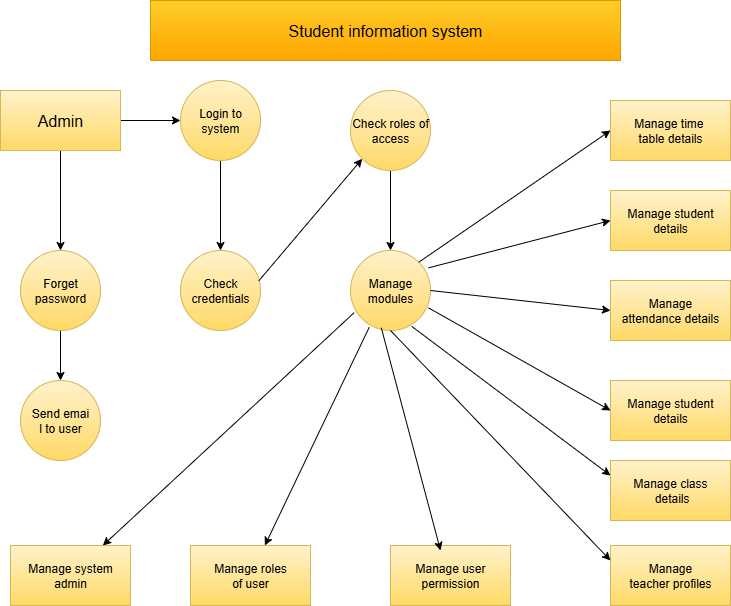

The diagram above was exported from draw.io. Its source (the exported page's mxGraphModel, read from the mxfile embedded in the PNG):
<mxGraphModel dx="1042" dy="604" grid="1" gridSize="10" guides="1" tooltips="1" connect="1" arrows="1" fold="1" page="1" pageScale="1" pageWidth="827" pageHeight="1169" math="0" shadow="0">
  <root>
    <mxCell id="0" />
    <mxCell id="1" parent="0" />
    <mxCell id="1lzXfJgmGNIN7IO_AZrH-1" value="&lt;font size=&quot;3&quot;&gt;Student information system&lt;/font&gt;" style="rounded=0;whiteSpace=wrap;html=1;fillColor=#ffcd28;gradientColor=#ffa500;strokeColor=#d79b00;" vertex="1" parent="1">
      <mxGeometry x="200" y="40" width="470" height="60" as="geometry" />
    </mxCell>
    <mxCell id="1lzXfJgmGNIN7IO_AZrH-20" value="" style="edgeStyle=orthogonalEdgeStyle;rounded=0;orthogonalLoop=1;jettySize=auto;html=1;" edge="1" parent="1" source="1lzXfJgmGNIN7IO_AZrH-2" target="1lzXfJgmGNIN7IO_AZrH-3">
      <mxGeometry relative="1" as="geometry" />
    </mxCell>
    <mxCell id="1lzXfJgmGNIN7IO_AZrH-35" value="" style="edgeStyle=orthogonalEdgeStyle;rounded=0;orthogonalLoop=1;jettySize=auto;html=1;" edge="1" parent="1" source="1lzXfJgmGNIN7IO_AZrH-2" target="1lzXfJgmGNIN7IO_AZrH-6">
      <mxGeometry relative="1" as="geometry" />
    </mxCell>
    <mxCell id="1lzXfJgmGNIN7IO_AZrH-2" value="&lt;font size=&quot;3&quot;&gt;Admin&lt;/font&gt;" style="rounded=0;whiteSpace=wrap;html=1;fillColor=#fff2cc;gradientColor=#ffd966;strokeColor=#d6b656;" vertex="1" parent="1">
      <mxGeometry x="50" y="130" width="120" height="60" as="geometry" />
    </mxCell>
    <mxCell id="1lzXfJgmGNIN7IO_AZrH-21" value="" style="edgeStyle=orthogonalEdgeStyle;rounded=0;orthogonalLoop=1;jettySize=auto;html=1;" edge="1" parent="1" source="1lzXfJgmGNIN7IO_AZrH-3" target="1lzXfJgmGNIN7IO_AZrH-4">
      <mxGeometry relative="1" as="geometry" />
    </mxCell>
    <mxCell id="1lzXfJgmGNIN7IO_AZrH-3" value="Forget&lt;div&gt;password&lt;/div&gt;" style="ellipse;whiteSpace=wrap;html=1;aspect=fixed;fillColor=#fff2cc;gradientColor=#ffd966;strokeColor=#d6b656;" vertex="1" parent="1">
      <mxGeometry x="70" y="290" width="80" height="80" as="geometry" />
    </mxCell>
    <mxCell id="1lzXfJgmGNIN7IO_AZrH-4" value="Send emai&lt;div&gt;l to user&lt;/div&gt;" style="ellipse;whiteSpace=wrap;html=1;aspect=fixed;fillColor=#fff2cc;gradientColor=#ffd966;strokeColor=#d6b656;" vertex="1" parent="1">
      <mxGeometry x="70" y="420" width="80" height="80" as="geometry" />
    </mxCell>
    <mxCell id="1lzXfJgmGNIN7IO_AZrH-5" value="Manage system admin" style="rounded=0;whiteSpace=wrap;html=1;fillColor=#fff2cc;gradientColor=#ffd966;strokeColor=#d6b656;" vertex="1" parent="1">
      <mxGeometry x="60" y="585" width="120" height="60" as="geometry" />
    </mxCell>
    <mxCell id="1lzXfJgmGNIN7IO_AZrH-22" value="" style="edgeStyle=orthogonalEdgeStyle;rounded=0;orthogonalLoop=1;jettySize=auto;html=1;" edge="1" parent="1" source="1lzXfJgmGNIN7IO_AZrH-6" target="1lzXfJgmGNIN7IO_AZrH-7">
      <mxGeometry relative="1" as="geometry" />
    </mxCell>
    <mxCell id="1lzXfJgmGNIN7IO_AZrH-6" value="Login to system" style="ellipse;whiteSpace=wrap;html=1;aspect=fixed;fillColor=#fff2cc;gradientColor=#ffd966;strokeColor=#d6b656;" vertex="1" parent="1">
      <mxGeometry x="230" y="120" width="80" height="80" as="geometry" />
    </mxCell>
    <mxCell id="1lzXfJgmGNIN7IO_AZrH-7" value="Check credentials" style="ellipse;whiteSpace=wrap;html=1;aspect=fixed;fillColor=#fff2cc;gradientColor=#ffd966;strokeColor=#d6b656;" vertex="1" parent="1">
      <mxGeometry x="230" y="290" width="80" height="80" as="geometry" />
    </mxCell>
    <mxCell id="1lzXfJgmGNIN7IO_AZrH-23" value="" style="edgeStyle=orthogonalEdgeStyle;rounded=0;orthogonalLoop=1;jettySize=auto;html=1;" edge="1" parent="1" source="1lzXfJgmGNIN7IO_AZrH-8" target="1lzXfJgmGNIN7IO_AZrH-9">
      <mxGeometry relative="1" as="geometry" />
    </mxCell>
    <mxCell id="1lzXfJgmGNIN7IO_AZrH-8" value="Check roles of access" style="ellipse;whiteSpace=wrap;html=1;aspect=fixed;fillColor=#fff2cc;gradientColor=#ffd966;strokeColor=#d6b656;" vertex="1" parent="1">
      <mxGeometry x="400" y="130" width="80" height="80" as="geometry" />
    </mxCell>
    <mxCell id="1lzXfJgmGNIN7IO_AZrH-9" value="Manage modules" style="ellipse;whiteSpace=wrap;html=1;aspect=fixed;fillColor=#fff2cc;gradientColor=#ffd966;strokeColor=#d6b656;" vertex="1" parent="1">
      <mxGeometry x="400" y="290" width="80" height="80" as="geometry" />
    </mxCell>
    <mxCell id="1lzXfJgmGNIN7IO_AZrH-10" value="Manage roles&lt;div&gt;of user&lt;/div&gt;" style="rounded=0;whiteSpace=wrap;html=1;fillColor=#fff2cc;gradientColor=#ffd966;strokeColor=#d6b656;" vertex="1" parent="1">
      <mxGeometry x="240" y="585" width="120" height="60" as="geometry" />
    </mxCell>
    <mxCell id="1lzXfJgmGNIN7IO_AZrH-12" value="Manage user&lt;div&gt;permission&lt;/div&gt;" style="rounded=0;whiteSpace=wrap;html=1;fillColor=#fff2cc;gradientColor=#ffd966;strokeColor=#d6b656;" vertex="1" parent="1">
      <mxGeometry x="440" y="585" width="120" height="60" as="geometry" />
    </mxCell>
    <mxCell id="1lzXfJgmGNIN7IO_AZrH-14" value="Manage time&amp;nbsp;&lt;div&gt;table&amp;nbsp;&lt;span style=&quot;background-color: transparent; color: light-dark(rgb(0, 0, 0), rgb(255, 255, 255));&quot;&gt;details&lt;/span&gt;&lt;/div&gt;" style="rounded=0;whiteSpace=wrap;html=1;fillColor=#fff2cc;gradientColor=#ffd966;strokeColor=#d6b656;" vertex="1" parent="1">
      <mxGeometry x="660" y="140" width="120" height="60" as="geometry" />
    </mxCell>
    <mxCell id="1lzXfJgmGNIN7IO_AZrH-15" value="Manage&lt;div&gt;teacher profiles&lt;/div&gt;" style="rounded=0;whiteSpace=wrap;html=1;fillColor=#fff2cc;gradientColor=#ffd966;strokeColor=#d6b656;" vertex="1" parent="1">
      <mxGeometry x="660" y="585" width="120" height="60" as="geometry" />
    </mxCell>
    <mxCell id="1lzXfJgmGNIN7IO_AZrH-16" value="Manage class&lt;div&gt;&amp;nbsp;details&lt;/div&gt;" style="rounded=0;whiteSpace=wrap;html=1;fillColor=#fff2cc;gradientColor=#ffd966;strokeColor=#d6b656;" vertex="1" parent="1">
      <mxGeometry x="660" y="500" width="120" height="60" as="geometry" />
    </mxCell>
    <mxCell id="1lzXfJgmGNIN7IO_AZrH-17" value="Manage student details" style="rounded=0;whiteSpace=wrap;html=1;fillColor=#fff2cc;gradientColor=#ffd966;strokeColor=#d6b656;" vertex="1" parent="1">
      <mxGeometry x="660" y="420" width="120" height="60" as="geometry" />
    </mxCell>
    <mxCell id="1lzXfJgmGNIN7IO_AZrH-18" value="Manage&lt;div&gt;attendance details&lt;/div&gt;" style="rounded=0;whiteSpace=wrap;html=1;fillColor=#fff2cc;gradientColor=#ffd966;strokeColor=#d6b656;" vertex="1" parent="1">
      <mxGeometry x="660" y="320" width="120" height="60" as="geometry" />
    </mxCell>
    <mxCell id="1lzXfJgmGNIN7IO_AZrH-19" value="Manage student details" style="rounded=0;whiteSpace=wrap;html=1;fillColor=#fff2cc;gradientColor=#ffd966;strokeColor=#d6b656;" vertex="1" parent="1">
      <mxGeometry x="660" y="230" width="120" height="60" as="geometry" />
    </mxCell>
    <mxCell id="1lzXfJgmGNIN7IO_AZrH-25" value="" style="endArrow=classic;html=1;rounded=0;exitX=0.98;exitY=0.378;exitDx=0;exitDy=0;exitPerimeter=0;entryX=0;entryY=1;entryDx=0;entryDy=0;" edge="1" parent="1" source="1lzXfJgmGNIN7IO_AZrH-7" target="1lzXfJgmGNIN7IO_AZrH-8">
      <mxGeometry width="50" height="50" relative="1" as="geometry">
        <mxPoint x="430" y="260" as="sourcePoint" />
        <mxPoint x="480" y="210" as="targetPoint" />
        <Array as="points" />
      </mxGeometry>
    </mxCell>
    <mxCell id="1lzXfJgmGNIN7IO_AZrH-26" value="" style="endArrow=classic;html=1;rounded=0;exitX=0.5;exitY=1;exitDx=0;exitDy=0;entryX=0;entryY=0.25;entryDx=0;entryDy=0;" edge="1" parent="1" source="1lzXfJgmGNIN7IO_AZrH-9" target="1lzXfJgmGNIN7IO_AZrH-15">
      <mxGeometry width="50" height="50" relative="1" as="geometry">
        <mxPoint x="430" y="480" as="sourcePoint" />
        <mxPoint x="480" y="430" as="targetPoint" />
      </mxGeometry>
    </mxCell>
    <mxCell id="1lzXfJgmGNIN7IO_AZrH-27" value="" style="endArrow=classic;html=1;rounded=0;exitX=0.385;exitY=0.967;exitDx=0;exitDy=0;entryX=0.417;entryY=0.083;entryDx=0;entryDy=0;entryPerimeter=0;exitPerimeter=0;" edge="1" parent="1" source="1lzXfJgmGNIN7IO_AZrH-9" target="1lzXfJgmGNIN7IO_AZrH-12">
      <mxGeometry width="50" height="50" relative="1" as="geometry">
        <mxPoint x="430" y="480" as="sourcePoint" />
        <mxPoint x="480" y="430" as="targetPoint" />
      </mxGeometry>
    </mxCell>
    <mxCell id="1lzXfJgmGNIN7IO_AZrH-28" value="" style="endArrow=classic;html=1;rounded=0;exitX=0.235;exitY=0.958;exitDx=0;exitDy=0;exitPerimeter=0;" edge="1" parent="1" source="1lzXfJgmGNIN7IO_AZrH-9" target="1lzXfJgmGNIN7IO_AZrH-10">
      <mxGeometry width="50" height="50" relative="1" as="geometry">
        <mxPoint x="430" y="480" as="sourcePoint" />
        <mxPoint x="480" y="430" as="targetPoint" />
      </mxGeometry>
    </mxCell>
    <mxCell id="1lzXfJgmGNIN7IO_AZrH-29" value="" style="endArrow=classic;html=1;rounded=0;exitX=0.045;exitY=0.778;exitDx=0;exitDy=0;exitPerimeter=0;" edge="1" parent="1" source="1lzXfJgmGNIN7IO_AZrH-9" target="1lzXfJgmGNIN7IO_AZrH-5">
      <mxGeometry width="50" height="50" relative="1" as="geometry">
        <mxPoint x="430" y="480" as="sourcePoint" />
        <mxPoint x="480" y="430" as="targetPoint" />
      </mxGeometry>
    </mxCell>
    <mxCell id="1lzXfJgmGNIN7IO_AZrH-30" value="" style="endArrow=classic;html=1;rounded=0;exitX=0.765;exitY=0.948;exitDx=0;exitDy=0;entryX=0;entryY=0.25;entryDx=0;entryDy=0;exitPerimeter=0;" edge="1" parent="1" source="1lzXfJgmGNIN7IO_AZrH-9" target="1lzXfJgmGNIN7IO_AZrH-16">
      <mxGeometry width="50" height="50" relative="1" as="geometry">
        <mxPoint x="430" y="480" as="sourcePoint" />
        <mxPoint x="480" y="430" as="targetPoint" />
      </mxGeometry>
    </mxCell>
    <mxCell id="1lzXfJgmGNIN7IO_AZrH-31" value="" style="endArrow=classic;html=1;rounded=0;exitX=0.975;exitY=0.717;exitDx=0;exitDy=0;entryX=0;entryY=0.5;entryDx=0;entryDy=0;exitPerimeter=0;" edge="1" parent="1" source="1lzXfJgmGNIN7IO_AZrH-9" target="1lzXfJgmGNIN7IO_AZrH-17">
      <mxGeometry width="50" height="50" relative="1" as="geometry">
        <mxPoint x="430" y="480" as="sourcePoint" />
        <mxPoint x="480" y="430" as="targetPoint" />
      </mxGeometry>
    </mxCell>
    <mxCell id="1lzXfJgmGNIN7IO_AZrH-32" value="" style="endArrow=classic;html=1;rounded=0;exitX=1;exitY=0.5;exitDx=0;exitDy=0;entryX=0;entryY=0.5;entryDx=0;entryDy=0;" edge="1" parent="1" source="1lzXfJgmGNIN7IO_AZrH-9" target="1lzXfJgmGNIN7IO_AZrH-18">
      <mxGeometry width="50" height="50" relative="1" as="geometry">
        <mxPoint x="430" y="480" as="sourcePoint" />
        <mxPoint x="480" y="430" as="targetPoint" />
      </mxGeometry>
    </mxCell>
    <mxCell id="1lzXfJgmGNIN7IO_AZrH-33" value="" style="endArrow=classic;html=1;rounded=0;exitX=0.975;exitY=0.217;exitDx=0;exitDy=0;exitPerimeter=0;entryX=0;entryY=0.5;entryDx=0;entryDy=0;" edge="1" parent="1" source="1lzXfJgmGNIN7IO_AZrH-9" target="1lzXfJgmGNIN7IO_AZrH-19">
      <mxGeometry width="50" height="50" relative="1" as="geometry">
        <mxPoint x="430" y="460" as="sourcePoint" />
        <mxPoint x="480" y="410" as="targetPoint" />
      </mxGeometry>
    </mxCell>
    <mxCell id="1lzXfJgmGNIN7IO_AZrH-34" value="" style="endArrow=classic;html=1;rounded=0;exitX=1;exitY=0;exitDx=0;exitDy=0;entryX=0;entryY=0.5;entryDx=0;entryDy=0;" edge="1" parent="1" source="1lzXfJgmGNIN7IO_AZrH-9" target="1lzXfJgmGNIN7IO_AZrH-14">
      <mxGeometry width="50" height="50" relative="1" as="geometry">
        <mxPoint x="430" y="460" as="sourcePoint" />
        <mxPoint x="480" y="410" as="targetPoint" />
      </mxGeometry>
    </mxCell>
  </root>
</mxGraphModel>